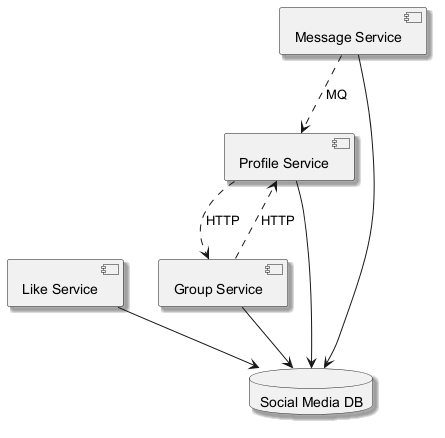

The diagram above was rendered by PlantUML. Its source (embedded in the PNG):
@startuml
skinparam shadowing true
component "Like Service" as C_LikeService
component "Message Service" as C_MessageService
component "Profile Service" as C_ProfileService
component "Group Service" as C_GroupService
database "Social Media DB" as DB_social_media
C_LikeService --> DB_social_media
C_MessageService --> DB_social_media
C_ProfileService --> DB_social_media
C_GroupService --> DB_social_media
C_MessageService ..> C_ProfileService : MQ
C_ProfileService ..> C_GroupService : HTTP
C_GroupService ..> C_ProfileService : HTTP
@enduml